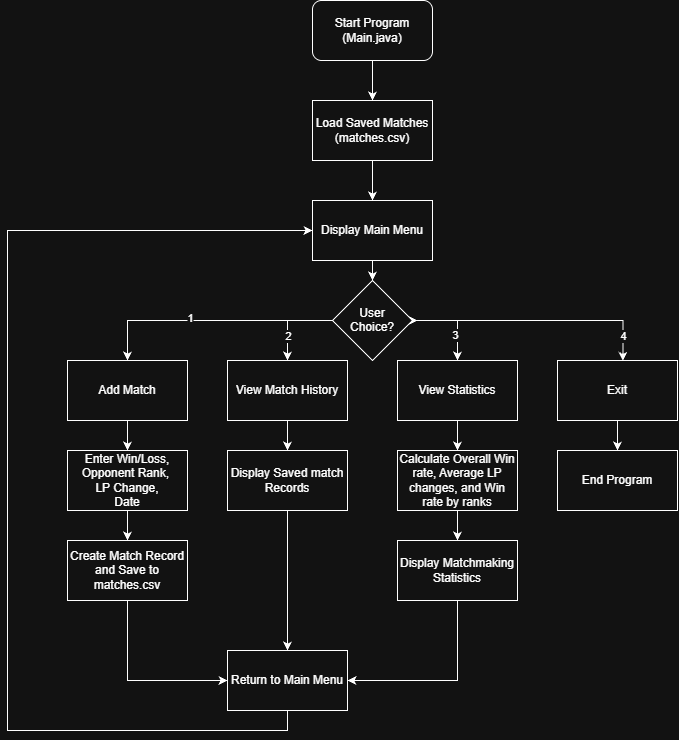

The diagram above was exported from draw.io. Its source (the exported page's mxGraphModel, read from the mxfile embedded in the PNG):
<mxGraphModel dx="972" dy="1029" grid="1" gridSize="10" guides="1" tooltips="1" connect="1" arrows="1" fold="1" page="1" pageScale="1" pageWidth="850" pageHeight="1100" math="0" shadow="0">
  <root>
    <mxCell id="0" />
    <mxCell id="1" parent="0" />
    <mxCell id="J6L71uih_8fTUMmBlqOZ-3" edge="1" parent="1" source="J6L71uih_8fTUMmBlqOZ-1" style="edgeStyle=orthogonalEdgeStyle;rounded=0;orthogonalLoop=1;jettySize=auto;html=1;defaultLabelBackgroundColor=page;" target="J6L71uih_8fTUMmBlqOZ-2" value="">
      <mxGeometry relative="1" as="geometry" />
    </mxCell>
    <mxCell id="J6L71uih_8fTUMmBlqOZ-1" parent="1" style="rounded=1;whiteSpace=wrap;html=1;roundedPerimeter=1;" value="Start Program (Main.java)" vertex="1">
      <mxGeometry height="60" width="120" x="365" y="30" as="geometry" />
    </mxCell>
    <mxCell id="J6L71uih_8fTUMmBlqOZ-5" edge="1" parent="1" source="J6L71uih_8fTUMmBlqOZ-2" style="edgeStyle=orthogonalEdgeStyle;rounded=0;orthogonalLoop=1;jettySize=auto;html=1;defaultLabelBackgroundColor=page;" target="J6L71uih_8fTUMmBlqOZ-4" value="">
      <mxGeometry relative="1" as="geometry" />
    </mxCell>
    <mxCell id="J6L71uih_8fTUMmBlqOZ-2" parent="1" style="rounded=0;whiteSpace=wrap;html=1;" value="Load Saved Matches (matches.csv)" vertex="1">
      <mxGeometry height="60" width="120" x="365" y="130" as="geometry" />
    </mxCell>
    <mxCell id="J6L71uih_8fTUMmBlqOZ-7" edge="1" parent="1" source="J6L71uih_8fTUMmBlqOZ-4" style="edgeStyle=orthogonalEdgeStyle;rounded=0;orthogonalLoop=1;jettySize=auto;html=1;exitX=0.5;exitY=1;exitDx=0;exitDy=0;defaultLabelBackgroundColor=page;" target="J6L71uih_8fTUMmBlqOZ-6">
      <mxGeometry relative="1" as="geometry" />
    </mxCell>
    <mxCell id="J6L71uih_8fTUMmBlqOZ-4" parent="1" style="rounded=0;whiteSpace=wrap;html=1;" value="Display Main Menu" vertex="1">
      <mxGeometry height="60" width="120" x="365" y="230" as="geometry" />
    </mxCell>
    <mxCell id="J6L71uih_8fTUMmBlqOZ-12" edge="1" parent="1" source="J6L71uih_8fTUMmBlqOZ-6" style="edgeStyle=orthogonalEdgeStyle;rounded=0;orthogonalLoop=1;jettySize=auto;html=1;exitX=0;exitY=0.5;exitDx=0;exitDy=0;entryX=0.5;entryY=0;entryDx=0;entryDy=0;defaultLabelBackgroundColor=page;" target="J6L71uih_8fTUMmBlqOZ-8">
      <mxGeometry relative="1" as="geometry" />
    </mxCell>
    <mxCell id="J6L71uih_8fTUMmBlqOZ-19" connectable="0" parent="J6L71uih_8fTUMmBlqOZ-12" style="edgeLabel;html=1;align=center;verticalAlign=middle;resizable=0;points=[];inheritText=1;defaultLabelBackgroundColor=page;" value="1" vertex="1">
      <mxGeometry relative="1" x="0.1673" y="-2" as="geometry">
        <mxPoint as="offset" />
      </mxGeometry>
    </mxCell>
    <mxCell id="J6L71uih_8fTUMmBlqOZ-15" edge="1" parent="1" source="J6L71uih_8fTUMmBlqOZ-6" style="edgeStyle=orthogonalEdgeStyle;rounded=0;orthogonalLoop=1;jettySize=auto;html=1;exitX=0;exitY=0.5;exitDx=0;exitDy=0;entryX=0.5;entryY=0;entryDx=0;entryDy=0;defaultLabelBackgroundColor=page;" target="J6L71uih_8fTUMmBlqOZ-9">
      <mxGeometry relative="1" as="geometry" />
    </mxCell>
    <mxCell id="J6L71uih_8fTUMmBlqOZ-20" connectable="0" parent="J6L71uih_8fTUMmBlqOZ-15" style="edgeLabel;html=1;align=center;verticalAlign=middle;resizable=0;points=[];inheritText=1;defaultLabelBackgroundColor=page;" value="2" vertex="1">
      <mxGeometry relative="1" x="0.4039" as="geometry">
        <mxPoint as="offset" />
      </mxGeometry>
    </mxCell>
    <mxCell id="J6L71uih_8fTUMmBlqOZ-17" edge="1" parent="1" source="J6L71uih_8fTUMmBlqOZ-6" style="edgeStyle=orthogonalEdgeStyle;rounded=0;orthogonalLoop=1;jettySize=auto;html=1;defaultLabelBackgroundColor=page;">
      <mxGeometry relative="1" as="geometry">
        <mxPoint x="470" y="349.9999999999999" as="targetPoint" />
      </mxGeometry>
    </mxCell>
    <mxCell id="J6L71uih_8fTUMmBlqOZ-18" edge="1" parent="1" source="J6L71uih_8fTUMmBlqOZ-6" style="edgeStyle=orthogonalEdgeStyle;rounded=0;orthogonalLoop=1;jettySize=auto;html=1;exitX=1;exitY=0.5;exitDx=0;exitDy=0;entryX=0.5;entryY=0;entryDx=0;entryDy=0;defaultLabelBackgroundColor=page;" target="J6L71uih_8fTUMmBlqOZ-10">
      <mxGeometry relative="1" as="geometry" />
    </mxCell>
    <mxCell id="J6L71uih_8fTUMmBlqOZ-21" connectable="0" parent="J6L71uih_8fTUMmBlqOZ-18" style="edgeLabel;html=1;align=center;verticalAlign=middle;resizable=0;points=[];inheritText=1;defaultLabelBackgroundColor=page;" value="3" vertex="1">
      <mxGeometry relative="1" x="0.3843" y="-3" as="geometry">
        <mxPoint as="offset" />
      </mxGeometry>
    </mxCell>
    <mxCell id="J6L71uih_8fTUMmBlqOZ-6" parent="1" style="rhombus;whiteSpace=wrap;html=1;shapeInside=1;" value="User Choice?" vertex="1">
      <mxGeometry height="80" width="80" x="385" y="310" as="geometry" />
    </mxCell>
    <mxCell id="J6L71uih_8fTUMmBlqOZ-25" edge="1" parent="1" source="J6L71uih_8fTUMmBlqOZ-8" style="edgeStyle=orthogonalEdgeStyle;rounded=0;orthogonalLoop=1;jettySize=auto;html=1;exitX=0.5;exitY=1;exitDx=0;exitDy=0;entryX=0.5;entryY=0;entryDx=0;entryDy=0;defaultLabelBackgroundColor=page;" target="J6L71uih_8fTUMmBlqOZ-23">
      <mxGeometry relative="1" as="geometry" />
    </mxCell>
    <mxCell id="J6L71uih_8fTUMmBlqOZ-8" parent="1" style="rounded=0;whiteSpace=wrap;html=1;" value="Add Match" vertex="1">
      <mxGeometry height="60" width="120" x="120" y="390" as="geometry" />
    </mxCell>
    <mxCell id="J6L71uih_8fTUMmBlqOZ-28" edge="1" parent="1" source="J6L71uih_8fTUMmBlqOZ-9" style="edgeStyle=orthogonalEdgeStyle;rounded=0;orthogonalLoop=1;jettySize=auto;html=1;exitX=0.5;exitY=1;exitDx=0;exitDy=0;entryX=0.5;entryY=0;entryDx=0;entryDy=0;defaultLabelBackgroundColor=page;" target="J6L71uih_8fTUMmBlqOZ-27">
      <mxGeometry relative="1" as="geometry" />
    </mxCell>
    <mxCell id="J6L71uih_8fTUMmBlqOZ-9" parent="1" style="rounded=0;whiteSpace=wrap;html=1;" value="View Match History" vertex="1">
      <mxGeometry height="60" width="120" x="280" y="390" as="geometry" />
    </mxCell>
    <mxCell id="J6L71uih_8fTUMmBlqOZ-31" edge="1" parent="1" source="J6L71uih_8fTUMmBlqOZ-10" style="edgeStyle=orthogonalEdgeStyle;rounded=0;orthogonalLoop=1;jettySize=auto;html=1;exitX=0.5;exitY=1;exitDx=0;exitDy=0;entryX=0.5;entryY=0;entryDx=0;entryDy=0;defaultLabelBackgroundColor=page;" target="J6L71uih_8fTUMmBlqOZ-29">
      <mxGeometry relative="1" as="geometry" />
    </mxCell>
    <mxCell id="J6L71uih_8fTUMmBlqOZ-10" parent="1" style="rounded=0;whiteSpace=wrap;html=1;" value="View Statistics" vertex="1">
      <mxGeometry height="60" width="120" x="450" y="390" as="geometry" />
    </mxCell>
    <mxCell id="J6L71uih_8fTUMmBlqOZ-34" edge="1" parent="1" source="J6L71uih_8fTUMmBlqOZ-11" style="edgeStyle=orthogonalEdgeStyle;rounded=0;orthogonalLoop=1;jettySize=auto;html=1;exitX=0.5;exitY=1;exitDx=0;exitDy=0;entryX=0.5;entryY=0;entryDx=0;entryDy=0;defaultLabelBackgroundColor=page;" target="J6L71uih_8fTUMmBlqOZ-33">
      <mxGeometry relative="1" as="geometry" />
    </mxCell>
    <mxCell id="J6L71uih_8fTUMmBlqOZ-11" parent="1" style="rounded=0;whiteSpace=wrap;html=1;" value="Exit" vertex="1">
      <mxGeometry height="60" width="120" x="610" y="390" as="geometry" />
    </mxCell>
    <mxCell id="J6L71uih_8fTUMmBlqOZ-16" edge="1" parent="1" source="J6L71uih_8fTUMmBlqOZ-6" style="edgeStyle=orthogonalEdgeStyle;rounded=0;orthogonalLoop=1;jettySize=auto;html=1;entryX=0.545;entryY=0.006;entryDx=0;entryDy=0;entryPerimeter=0;defaultLabelBackgroundColor=page;" target="J6L71uih_8fTUMmBlqOZ-11">
      <mxGeometry relative="1" x="-0.003" as="geometry" />
    </mxCell>
    <mxCell id="J6L71uih_8fTUMmBlqOZ-22" connectable="0" parent="J6L71uih_8fTUMmBlqOZ-16" style="edgeLabel;html=1;align=center;verticalAlign=middle;resizable=0;points=[];inheritText=1;defaultLabelBackgroundColor=page;" value="4" vertex="1">
      <mxGeometry relative="1" x="0.8013" as="geometry">
        <mxPoint as="offset" />
      </mxGeometry>
    </mxCell>
    <mxCell id="J6L71uih_8fTUMmBlqOZ-26" edge="1" parent="1" source="J6L71uih_8fTUMmBlqOZ-23" style="edgeStyle=orthogonalEdgeStyle;rounded=0;orthogonalLoop=1;jettySize=auto;html=1;exitX=0.5;exitY=1;exitDx=0;exitDy=0;entryX=0.5;entryY=0;entryDx=0;entryDy=0;defaultLabelBackgroundColor=page;" target="J6L71uih_8fTUMmBlqOZ-24">
      <mxGeometry relative="1" as="geometry" />
    </mxCell>
    <mxCell id="J6L71uih_8fTUMmBlqOZ-23" parent="1" style="rounded=0;whiteSpace=wrap;html=1;" value="Enter Win/Loss, Opponent Rank,&amp;nbsp;&lt;br&gt;LP Change,&lt;br&gt;Date" vertex="1">
      <mxGeometry height="60" width="120" x="120" y="480" as="geometry" />
    </mxCell>
    <mxCell id="J6L71uih_8fTUMmBlqOZ-36" edge="1" parent="1" source="J6L71uih_8fTUMmBlqOZ-24" style="edgeStyle=orthogonalEdgeStyle;rounded=0;orthogonalLoop=1;jettySize=auto;html=1;exitX=0.5;exitY=1;exitDx=0;exitDy=0;entryX=0;entryY=0.5;entryDx=0;entryDy=0;defaultLabelBackgroundColor=page;" target="J6L71uih_8fTUMmBlqOZ-35">
      <mxGeometry relative="1" as="geometry" />
    </mxCell>
    <mxCell id="J6L71uih_8fTUMmBlqOZ-24" parent="1" style="rounded=0;whiteSpace=wrap;html=1;" value="Create Match Record and Save to matches.csv" vertex="1">
      <mxGeometry height="60" width="120" x="120" y="570" as="geometry" />
    </mxCell>
    <mxCell id="J6L71uih_8fTUMmBlqOZ-37" edge="1" parent="1" source="J6L71uih_8fTUMmBlqOZ-27" style="edgeStyle=orthogonalEdgeStyle;rounded=0;orthogonalLoop=1;jettySize=auto;html=1;exitX=0.5;exitY=1;exitDx=0;exitDy=0;entryX=0.5;entryY=0;entryDx=0;entryDy=0;defaultLabelBackgroundColor=page;" target="J6L71uih_8fTUMmBlqOZ-35">
      <mxGeometry relative="1" as="geometry" />
    </mxCell>
    <mxCell id="J6L71uih_8fTUMmBlqOZ-27" parent="1" style="rounded=0;whiteSpace=wrap;html=1;" value="Display Saved match Records" vertex="1">
      <mxGeometry height="60" width="120" x="280" y="480" as="geometry" />
    </mxCell>
    <mxCell id="J6L71uih_8fTUMmBlqOZ-32" edge="1" parent="1" source="J6L71uih_8fTUMmBlqOZ-29" style="edgeStyle=orthogonalEdgeStyle;rounded=0;orthogonalLoop=1;jettySize=auto;html=1;exitX=0.5;exitY=1;exitDx=0;exitDy=0;entryX=0.5;entryY=0;entryDx=0;entryDy=0;defaultLabelBackgroundColor=page;" target="J6L71uih_8fTUMmBlqOZ-30">
      <mxGeometry relative="1" as="geometry" />
    </mxCell>
    <mxCell id="J6L71uih_8fTUMmBlqOZ-29" parent="1" style="rounded=0;whiteSpace=wrap;html=1;" value="Calculate Overall Win rate, Average LP changes, and Win rate by ranks" vertex="1">
      <mxGeometry height="60" width="120" x="450" y="480" as="geometry" />
    </mxCell>
    <mxCell id="J6L71uih_8fTUMmBlqOZ-38" edge="1" parent="1" source="J6L71uih_8fTUMmBlqOZ-30" style="edgeStyle=orthogonalEdgeStyle;rounded=0;orthogonalLoop=1;jettySize=auto;html=1;exitX=0.5;exitY=1;exitDx=0;exitDy=0;entryX=1;entryY=0.5;entryDx=0;entryDy=0;defaultLabelBackgroundColor=page;" target="J6L71uih_8fTUMmBlqOZ-35">
      <mxGeometry relative="1" as="geometry" />
    </mxCell>
    <mxCell id="J6L71uih_8fTUMmBlqOZ-30" parent="1" style="rounded=0;whiteSpace=wrap;html=1;" value="Display Matchmaking Statistics" vertex="1">
      <mxGeometry height="60" width="120" x="450" y="570" as="geometry" />
    </mxCell>
    <mxCell id="J6L71uih_8fTUMmBlqOZ-33" parent="1" style="rounded=0;whiteSpace=wrap;html=1;" value="End Program" vertex="1">
      <mxGeometry height="60" width="120" x="610" y="480" as="geometry" />
    </mxCell>
    <mxCell id="J6L71uih_8fTUMmBlqOZ-39" edge="1" parent="1" source="J6L71uih_8fTUMmBlqOZ-35" style="edgeStyle=orthogonalEdgeStyle;rounded=0;orthogonalLoop=1;jettySize=auto;html=1;exitX=0.5;exitY=1;exitDx=0;exitDy=0;defaultLabelBackgroundColor=page;entryX=0;entryY=0.5;entryDx=0;entryDy=0;" target="J6L71uih_8fTUMmBlqOZ-4">
      <mxGeometry relative="1" x="-0.4498" as="geometry">
        <Array as="points">
          <mxPoint x="340" y="760" />
          <mxPoint x="60" y="760" />
          <mxPoint x="60" y="260" />
        </Array>
        <mxPoint x="50" y="260" as="targetPoint" />
      </mxGeometry>
    </mxCell>
    <mxCell id="J6L71uih_8fTUMmBlqOZ-35" parent="1" style="rounded=0;whiteSpace=wrap;html=1;" value="Return to Main Menu" vertex="1">
      <mxGeometry height="60" width="120" x="280" y="680" as="geometry" />
    </mxCell>
  </root>
</mxGraphModel>